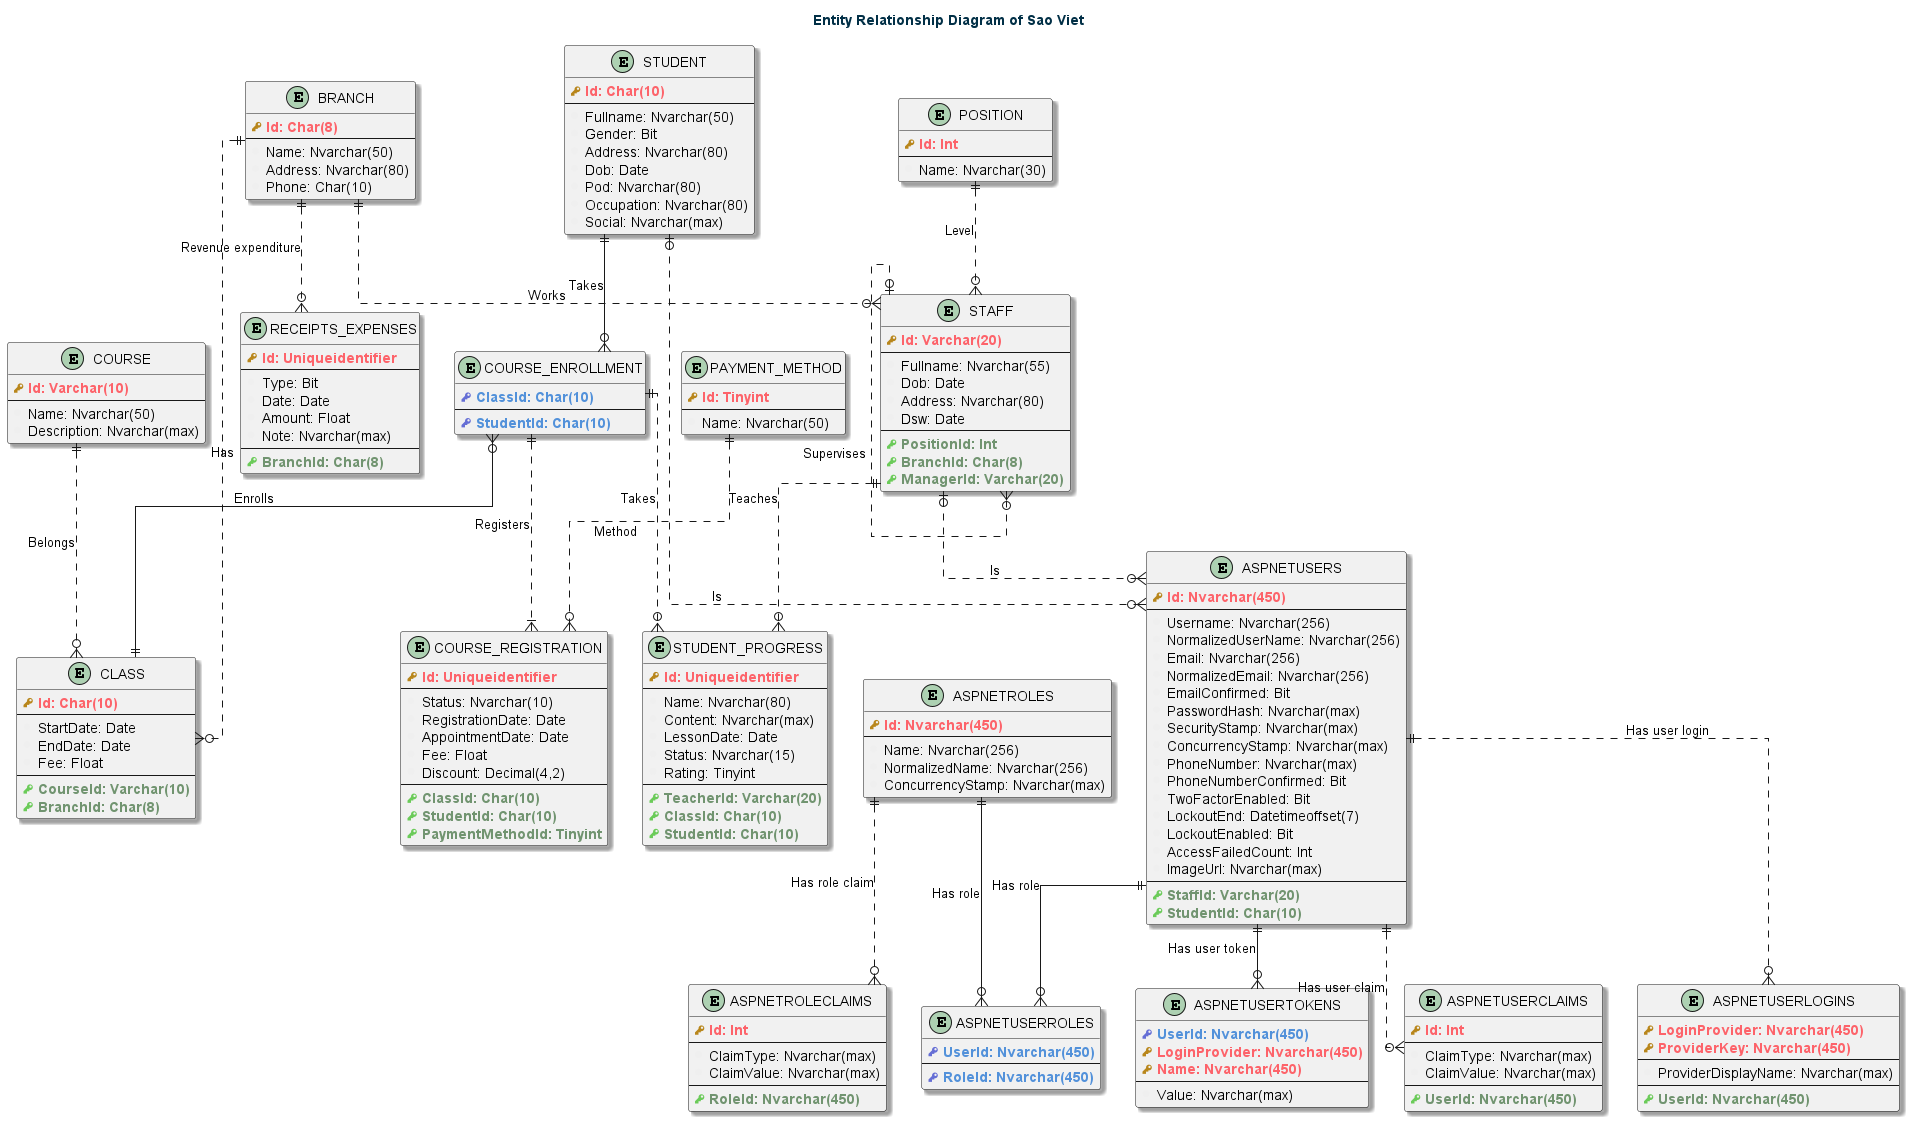

The diagram above was rendered by PlantUML. Its source (embedded in the PNG):
@startuml SaoVietErDiagram

!define pk(x) <b><color:#b8861b><&key></color> <color:#fd636a>x</color></b>
!define fk(x) <b><color:#6bcb59><&key></color> <color:#719470>x</color></b>
!define pfk(x) <b><color:#656ed5><&key></color> <color:#5291da>x</color></b>
!define column(x) <color:#efefef><&media-record></color> x
!define table(x) entity x

title
	<b><color:#023047>Entity Relationship Diagram of Sao Viet</color></b>
end title

skinparam linetype ortho
skinparam shadowing true

' Entities
table(STUDENT) {
	pk(Id: Char(10))
	--
	column(Fullname: Nvarchar(50))
	column(Gender: Bit)
	column(Address: Nvarchar(80))
	column(Dob: Date)
	column(Pod: Nvarchar(80))
	column(Occupation: Nvarchar(80))
	column(Social: Nvarchar(max))
}

table(COURSE_ENROLLMENT) {
	pfk(ClassId: Char(10))
	--
 	pfk(StudentId: Char(10))
}

table(CLASS) {
	pk(Id: Char(10))
	--
	column(StartDate: Date)
	column(EndDate: Date)
	column(Fee: Float)
	--
	fk(CourseId: Varchar(10))
	fk(BranchId: Char(8))
}

table(COURSE){
	pk(Id: Varchar(10))
	--
	column(Name: Nvarchar(50))
	column(Description: Nvarchar(max))
}

table(BRANCH){
	pk(Id: Char(8))
	--
	column(Name: Nvarchar(50))
	column(Address: Nvarchar(80))
	column(Phone: Char(10))
}

table(RECEIPTS_EXPENSES){
	pk(Id: Uniqueidentifier)
	--
	column(Type: Bit)
	column(Date: Date)
	column(Amount: Float)
	column(Note: Nvarchar(max))
	--
	fk(BranchId: Char(8))
}

table(STAFF){
	pk(Id: Varchar(20))
	--
	column(Fullname: Nvarchar(55))
	column(Dob: Date)
	column(Address: Nvarchar(80))
	column(Dsw: Date)
	--
	fk(PositionId: Int)
	fk(BranchId: Char(8))
	fk(ManagerId: Varchar(20))
}

table(POSITION){
	pk(Id: Int)
	--
	column(Name: Nvarchar(30))
}

table(STUDENT_PROGRESS){
	pk(Id: Uniqueidentifier)
	--
	column(Name: Nvarchar(80))
	column(Content: Nvarchar(max))
	column(LessonDate: Date)
	column(Status: Nvarchar(15))
	column(Rating: Tinyint)
	--
	fk(TeacherId: Varchar(20))
	fk(ClassId: Char(10))
	fk(StudentId: Char(10))
}

table(COURSE_REGISTRATION){
	pk(Id: Uniqueidentifier)
	--
	column(Status: Nvarchar(10))
	column(RegistrationDate: Date)
	column(AppointmentDate: Date)
	column(Fee: Float)
	column(Discount: Decimal(4,2))
	--
	fk(ClassId: Char(10))
	fk(StudentId: Char(10))
	fk(PaymentMethodId: Tinyint)
}

table(PAYMENT_METHOD){
	pk(Id: Tinyint)
	--
	column(Name: Nvarchar(50))
}

table(ASPNETUSERS){
	pk(Id: Nvarchar(450))
	--
	column(Username: Nvarchar(256))
	column(NormalizedUserName: Nvarchar(256))
	column(Email: Nvarchar(256))
	column(NormalizedEmail: Nvarchar(256))
	column(EmailConfirmed: Bit)
	column(PasswordHash: Nvarchar(max))
	column(SecurityStamp: Nvarchar(max))
	column(ConcurrencyStamp: Nvarchar(max))
	column(PhoneNumber: Nvarchar(max))
	column(PhoneNumberConfirmed: Bit)
	column(TwoFactorEnabled: Bit)
	column(LockoutEnd: Datetimeoffset(7))
	column(LockoutEnabled: Bit)
	column(AccessFailedCount: Int)
	column(ImageUrl: Nvarchar(max))
	--
	fk(StaffId: Varchar(20))
	fk(StudentId: Char(10))
}

table(ASPNETUSERCLAIMS){
	pk(Id: Int)
	--
	column(ClaimType: Nvarchar(max))
	column(ClaimValue: Nvarchar(max))
	--
	fk(UserId: Nvarchar(450))
}

table(ASPNETUSERLOGINS){
	pk(LoginProvider: Nvarchar(450))
	pk(ProviderKey: Nvarchar(450))
	--
	column(ProviderDisplayName: Nvarchar(max))
	--
	fk(UserId: Nvarchar(450))
}

table(ASPNETUSERTOKENS){
	pfk(UserId: Nvarchar(450))
	pk(LoginProvider: Nvarchar(450))
	pk(Name: Nvarchar(450))
	--
	column(Value: Nvarchar(max))
}

table(ASPNETUSERROLES){
	pfk(UserId: Nvarchar(450))
	--
	pfk(RoleId: Nvarchar(450))
}

table(ASPNETROLES){
	pk(Id: Nvarchar(450))
	--
	column(Name: Nvarchar(256))
	column(NormalizedName: Nvarchar(256))
	column(ConcurrencyStamp: Nvarchar(max))
}

table(ASPNETROLECLAIMS){
	pk(Id: Int)
	--
	column(ClaimType: Nvarchar(max))
	column(ClaimValue: Nvarchar(max))
	--
	fk(RoleId: Nvarchar(450))
}

' Relationships
ASPNETUSERS ||..o{ ASPNETUSERCLAIMS: Has user claim
ASPNETUSERS ||..o{ ASPNETUSERLOGINS: Has user login
ASPNETUSERS ||--o{ ASPNETUSERTOKENS: Has user token
ASPNETUSERS ||--o{ ASPNETUSERROLES: Has role
ASPNETROLES ||--o{ ASPNETUSERROLES: Has role
ASPNETROLES ||..o{ ASPNETROLECLAIMS: Has role claim
STUDENT ||--o{ COURSE_ENROLLMENT: Takes
COURSE_ENROLLMENT }o--|| CLASS: Enrolls
COURSE_ENROLLMENT ||..o{ STUDENT_PROGRESS: Takes
COURSE_ENROLLMENT ||..|{ COURSE_REGISTRATION: Registers
COURSE ||..o{ CLASS: Belongs
BRANCH ||..o{ CLASS: Has
BRANCH ||..o{ RECEIPTS_EXPENSES: Revenue expenditure
BRANCH ||..o{ STAFF: Works
STAFF |o..o{ STAFF: Supervises
STAFF ||..o{ STUDENT_PROGRESS: Teaches
STAFF |o..o{ ASPNETUSERS: Is
STUDENT |o..o{ ASPNETUSERS: Is
POSITION ||..o{ STAFF: Level
PAYMENT_METHOD ||..o{ COURSE_REGISTRATION: Method

@enduml